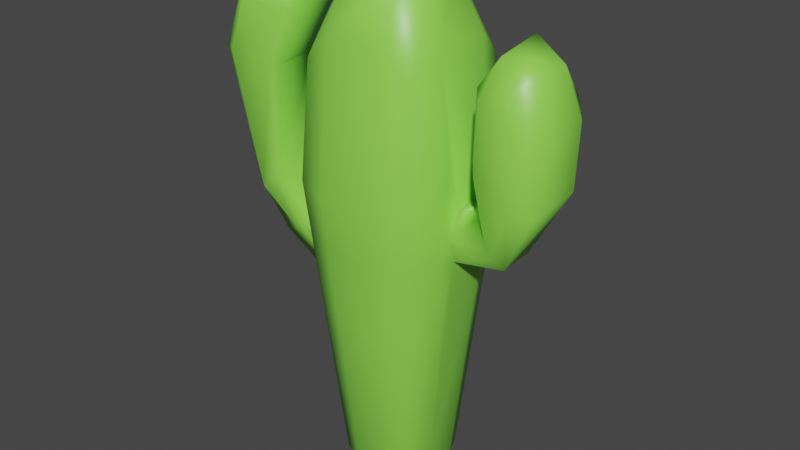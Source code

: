 # Source: cactus.blend  (saved by Blender 2.83.19; exported with 4.5.12 LTS)
import bpy
from mathutils import Matrix  # noqa: F401  (used for matrix-valued properties, if any)

bpy.ops.wm.read_factory_settings(use_empty=True)
scene = bpy.context.scene
scene.name = 'Scene'

# ---- collections
col_collection = bpy.data.collections.new('Collection'); scene.collection.children.link(col_collection)

# ---- images (referenced by path relative to the original .blend; pixels are not part of the script)
import os
ASSET_DIR = os.environ.get("B2B_ASSET_DIR", "")  # directory of the original .blend (textures are referenced by path, not embedded)
HERE = os.path.dirname(os.path.abspath(__file__))  # packed textures are extracted next to this script under _unpacked/

def load_image(name, relpath, width, height, colorspace="sRGB"):
    """Load a texture the original file referenced (path relative to the .blend, or extracted next to this script)."""
    p = next((c for c in (os.path.join(HERE, relpath), os.path.join(ASSET_DIR, relpath)) if relpath and os.path.exists(c)), "")
    if p:
        img = bpy.data.images.load(p, check_existing=True)
        img.name = name
    else:  # same state as the original file: an image datablock whose file is absent (Cycles renders it pink)
        img = bpy.data.images.new(name, width, height)
        img.source = "FILE"
        img.filepath = "//" + (relpath or name)
    img.colorspace_settings.name = colorspace
    return img
img_cactustexture = load_image('cactusTexture', 'cactusTexture.png', 1024, 1024, 'sRGB')

# ---- materials (node trees are filled in below, after node groups)
mat_material = bpy.data.materials.new('Material')
mat_material.alpha_threshold = 0.0
mat_material.line_color = (0.0, 0.0, 0.0, 1.0)

# ---- material node trees
mat_material.use_nodes = True; mat_material.node_tree.nodes.clear()
_N = mat_material.node_tree.nodes; _L = mat_material.node_tree.links
n0 = _N.new('ShaderNodeOutputMaterial'); n0.name = 'Material Output'; n0.location = (300, 300)
n1 = _N.new('ShaderNodeBsdfPrincipled'); n1.name = 'Principled BSDF'; n1.location = (10, 300)
n1.distribution = 'GGX'
n1.subsurface_method = 'BURLEY'
n1.inputs[0].default_value = (0.2748, 0.8, 0.08219, 1.0)
n1.inputs[2].default_value = 0.4
n1.inputs[3].default_value = 1.45
n1.inputs[27].default_value = (0.0, 0.0, 0.0, 1.0)
n1.inputs[28].default_value = 1.0
n2 = _N.new('ShaderNodeTexImage'); n2.name = 'Image Texture'; n2.location = (-323, 214)
n2.image = img_cactustexture
_L.new(n1.outputs[0], n0.inputs[0])
n0.is_active_output = True

# ---- world
world_world = bpy.data.worlds.new('World'); scene.world = world_world
world_world.use_nodes = True; world_world.node_tree.nodes.clear()
_N = world_world.node_tree.nodes; _L = world_world.node_tree.links
n0 = _N.new('ShaderNodeOutputWorld'); n0.name = 'World Output'; n0.location = (300, 300)
n1 = _N.new('ShaderNodeBackground'); n1.name = 'Background'; n1.location = (10, 300)
n1.inputs[0].default_value = (0.05088, 0.05088, 0.05088, 1.0)
_L.new(n1.outputs[0], n0.inputs[0])
n0.is_active_output = True
world_world.color = (0.05088, 0.05088, 0.05088)
world_world.use_sun_shadow = False
world_world.sun_shadow_jitter_overblur = 0.0

# ---- meshes
me_cube = bpy.data.meshes.new('Cube')
me_cube.from_pydata([(0.5952, 1.655, 0.5939), (0.5952, 0.5952, 1.653), (0.5952, 1.344, 1.343), (1.207, 1.207, 1.206), (1.344, 0.5952, 1.343), (1.344, 1.344, 0.5939), (0.3597, 1.0, -1.0), (1.0, 0.3597, -1.0), (0.8125, 0.8125, -1.0), (0.5952, -0.5952, 1.653), (0.5952, -1.655, 0.5939), (1.344, -0.5952, 1.343), (1.207, -1.207, 1.206), (0.5952, -1.344, 1.343), (1.344, -1.344, 0.5939), (1.0, -0.3597, -1.0), (0.3597, -1.0, -1.0), (0.8125, -0.8125, -1.0), (-0.5952, 1.655, 0.5939), (-1.655, 0.5952, 0.5939), (-0.5952, 0.5952, 1.653), (-1.344, 1.344, 0.5939), (-1.207, 1.207, 1.206), (-1.344, 0.5952, 1.343), (-0.5952, 1.344, 1.343), (-1.0, 0.3597, -1.0), (-0.3597, 1.0, -1.0), (-0.8125, 0.8125, -1.0), (-1.655, -0.5952, 0.5939), (-0.5952, -1.655, 0.5939), (-0.5952, -0.5952, 1.653), (-1.344, -1.344, 0.5939), (-1.207, -1.207, 1.206), (-0.5952, -1.344, 1.343), (-1.344, -0.5952, 1.343), (-0.3597, -1.0, -1.0), (-1.0, -0.3597, -1.0), (-0.8125, -0.8125, -1.0), (1.247, 1.247, 0.3021), (0.5521, 1.535, 0.3021), (-0.5521, -1.535, 0.3021), (-1.247, -1.247, 0.3021), (-1.535, -0.5521, 0.3021), (0.5521, -1.535, 0.3021), (1.247, -1.247, 0.3021), (-0.5521, 1.535, 0.3021), (-1.247, 1.247, 0.3021), (-1.535, 0.5521, 0.3021), (1.655, 0.4009, 0.5939), (1.604, 0.5772, 0.4716), (1.586, 0.7616, 0.5939), (1.586, 0.5952, 0.7603), (1.595, -0.5739, 0.4495), (1.655, -0.402, 0.5939), (1.586, -0.5952, 0.7603), (1.586, -0.7616, 0.5939), (1.578, 0.5678, 0.4083), (1.535, 0.3646, 0.3021), (1.467, 0.5277, 0.137), (1.466, 0.7185, 0.3021), (1.535, -0.365, 0.3021), (1.58, -0.5683, 0.4116), (1.466, -0.7185, 0.3021), (1.467, -0.5277, 0.137), (2.696, -0.4454, 0.3679), (2.541, -0.6712, 0.4479), (2.428, -0.7015, 0.514), (2.261, -0.5576, 0.6221), (2.301, 0.2375, 0.6444), (2.471, 0.4413, 0.5539), (2.593, 0.45, 0.4816), (2.732, 0.2737, 0.3882), (3.483, -0.8012, 0.7178), (3.131, -1.026, 0.7417), (2.385, -1.024, 0.8524), (2.194, -0.7936, 0.9095), (2.436, 0.158, 0.9933), (2.764, 0.3626, 0.9703), (3.457, 0.3047, 0.8605), (3.7, 0.05383, 0.793), (3.13, -0.9478, 1.066), (3.484, -0.7229, 1.032), (3.173, -0.5651, 1.277), (2.374, -0.9457, 1.178), (2.538, -0.5633, 1.371), (2.182, -0.7154, 1.226), (2.426, 0.2445, 1.31), (2.721, 0.1611, 1.435), (2.756, 0.4537, 1.296), (3.459, 0.3949, 1.184), (3.344, 0.109, 1.336), (3.702, 0.1393, 1.108), (-1.18, -1.18, 0.09985), (0.5222, -1.452, 0.09985), (-0.5222, 1.452, 0.09985), (1.18, 1.18, 0.09985), (0.5222, 1.452, 0.09985), (-0.5222, -1.452, 0.09985), (1.18, -1.18, 0.09985), (-1.18, 1.18, 0.09985), (-1.111, -1.111, -0.1048), (0.492, -1.368, -0.1048), (-0.492, 1.368, -0.1048), (1.111, 1.111, -0.1048), (0.492, 1.368, -0.1048), (-0.492, -1.368, -0.1048), (1.111, -1.111, -0.1048), (-1.111, 1.111, -0.1048), (-1.452, -0.3835, 0.09985), (-1.42, -0.5109, 0.02321), (-1.401, -0.6459, 0.09985), (-1.502, -0.5404, 0.2225), (-1.428, 0.5138, 0.04275), (-1.452, 0.3805, 0.09985), (-1.502, 0.5404, 0.2225), (-1.401, 0.6459, 0.09985), (-1.408, -0.5065, -0.00641), (-1.368, -0.3576, -0.1048), (-1.317, -0.4739, -0.2274), (-1.317, -0.6156, -0.1048), (-1.368, 0.3468, -0.1048), (-1.388, 0.4992, -0.05621), (-1.317, 0.6156, -0.1048), (-1.317, 0.4739, -0.2274), (-2.728, 0.2545, 0.1569), (-2.587, 0.4171, 0.1845), (-2.223, 0.4554, 0.2454), (-2.015, 0.3423, 0.2737), (-1.916, -0.4733, 0.2585), (-2.147, -0.6288, 0.2198), (-2.301, -0.6108, 0.1903), (-2.636, -0.5025, 0.1437), (-3.187, 0.5386, 0.4359), (-3.016, 0.6249, 0.4909), (-2.531, 0.4772, 0.6173), (-2.379, 0.2864, 0.6461), (-2.416, -0.8733, 0.5427), (-2.58, -0.9498, 0.4969), (-3.033, -0.7646, 0.3825), (-3.217, -0.554, 0.3462), (-3.824, 0.09151, 1.13), (-3.669, 0.2826, 1.12), (-2.907, 0.5176, 1.081), (-2.712, 0.4379, 1.073), (-2.384, -0.7728, 1.077), (-2.531, -0.944, 1.087), (-3.314, -1.122, 1.126), (-3.523, -1.024, 1.134), (-3.231, 0.4564, 1.406), (-3.326, 0.1937, 1.477), (-2.795, 0.1188, 1.553), (-2.432, 0.7029, 1.365), (-2.189, 0.3057, 1.522), (-2.112, 0.587, 1.39), (-1.758, -0.7241, 1.395), (-1.954, -0.5631, 1.525), (-2.027, -0.9864, 1.354), (-2.858, -1.176, 1.396), (-2.572, -0.7038, 1.556), (-3.006, -0.9921, 1.481)], [], [(25, 27, 26, 6, 8, 7, 15, 17, 16, 35, 37, 36), (42, 28, 19, 47), (43, 10, 29, 40), (1, 20, 30, 9), (7, 58, 57, 60, 63, 15), (0, 2, 3, 5), (1, 4, 3, 2), (48, 53, 67, 68), (52, 61, 65, 66), (9, 13, 12, 11), (10, 14, 12, 13), (18, 21, 22, 24), (19, 23, 22, 21), (20, 24, 22, 23), (28, 31, 32, 34), (29, 33, 32, 31), (30, 34, 32, 33), (44, 98, 106, 17, 15, 63, 62), (103, 8, 6, 104), (40, 29, 31, 41), (41, 31, 28, 42), (101, 16, 17, 106), (66, 65, 73, 74), (102, 26, 27, 107), (126, 125, 133, 134), (9, 30, 33, 13), (13, 33, 29, 10), (1, 9, 11, 4), (51, 50, 5, 3, 4), (30, 20, 23, 34), (34, 23, 19, 28), (20, 1, 2, 24), (24, 2, 0, 18), (45, 18, 0, 39), (94, 45, 39, 96), (21, 46, 47, 19), (18, 45, 46, 21), (55, 54, 11, 12, 14), (10, 43, 44, 14), (100, 92, 110, 109, 116, 119), (97, 40, 41, 92), (5, 38, 39, 0), (56, 49, 69, 70), (60, 57, 71, 64), (93, 43, 40, 97), (108, 113, 127, 128), (74, 73, 80, 83), (50, 49, 56, 59, 38, 5), (14, 44, 62, 61, 52, 55), (59, 58, 7, 8, 103, 95, 38), (76, 75, 85, 86), (64, 71, 79, 72), (68, 67, 75, 76), (70, 69, 77, 78), (78, 77, 88, 89), (90, 87, 84, 82), (72, 79, 91, 81), (48, 49, 50, 51), (52, 53, 54, 55), (56, 57, 58, 59), (60, 61, 62, 63), (80, 81, 82), (83, 84, 85), (86, 87, 88), (89, 90, 91), (60, 64, 65, 61), (67, 53, 52, 66), (69, 49, 48, 68), (71, 57, 56, 70), (68, 76, 77, 69), (79, 71, 70, 78), (64, 72, 73, 65), (75, 67, 66, 74), (82, 84, 83, 80), (84, 87, 86, 85), (87, 90, 89, 88), (90, 82, 81, 91), (78, 89, 91, 79), (80, 73, 72, 81), (74, 83, 85, 75), (88, 77, 76, 86), (4, 11, 54, 53, 48, 51), (92, 41, 42, 111, 110), (101, 93, 97, 105), (105, 97, 92, 100), (116, 109, 129, 130), (102, 94, 96, 104), (112, 121, 125, 126), (45, 94, 99, 46), (43, 93, 98, 44), (38, 95, 96, 39), (26, 102, 104, 6), (107, 27, 25, 123, 122), (35, 105, 100, 37), (16, 101, 105, 35), (120, 117, 131, 124), (36, 118, 117, 120, 123, 25), (94, 102, 107, 99), (93, 101, 106, 98), (95, 103, 104, 96), (128, 127, 135, 136), (37, 100, 119, 118, 36), (99, 107, 122, 121, 112, 115), (46, 99, 115, 114, 47), (138, 137, 145, 146), (130, 129, 137, 138), (134, 133, 141, 142), (124, 131, 139, 132), (158, 155, 152, 150), (142, 141, 148, 151), (132, 139, 147, 140), (136, 135, 143, 144), (140, 147, 159, 149), (144, 143, 153, 154), (146, 145, 156, 157), (108, 109, 110, 111), (112, 113, 114, 115), (116, 117, 118, 119), (120, 121, 122, 123), (148, 149, 150), (151, 152, 153), (154, 155, 156), (157, 158, 159), (112, 126, 127, 113), (129, 109, 108, 128), (116, 130, 131, 117), (125, 121, 120, 124), (130, 138, 139, 131), (133, 125, 124, 132), (126, 134, 135, 127), (137, 129, 128, 136), (134, 142, 143, 135), (145, 137, 136, 144), (147, 139, 138, 146), (132, 140, 141, 133), (150, 152, 151, 148), (154, 153, 152, 155), (155, 158, 157, 156), (158, 150, 149, 159), (144, 154, 156, 145), (159, 147, 146, 157), (140, 149, 148, 141), (153, 143, 142, 151), (108, 111, 42, 47, 114, 113)])
me_cube.polygons.foreach_set('use_smooth', [True] * 144)
_uv = me_cube.uv_layers.new(name='UVMap')
_uv.uv.foreach_set('vector', [0.125, 0.58, 0.2995, 0.3411, 0.205, 0.5, 0.295, 0.5, 0.3672, 0.5078, 0.375, 0.58, 0.375, 0.67, 0.3672, 0.7422, 0.295, 0.75, 0.205, 0.75, 0.1484, 0.7266, 0.125, 0.67, 0.5139, 0.08003, 0.545, 0.08003, 0.545, 0.17, 0.5139, 0.17, 0.5139, 0.83, 0.545, 0.83, 0.545, 0.92, 0.5139, 0.92, 0.705, 0.58, 0.795, 0.58, 0.795, 0.67, 0.705, 0.67, 0.375, 0.58, 0.4962, 0.58, 0.5139, 0.5953, 0.5139, 0.6547, 0.4962, 0.67, 0.375, 0.67, 0.545, 0.42, 0.625, 0.42, 0.6137, 0.5, 0.545, 0.5, 0.705, 0.58, 0.625, 0.58, 0.6137, 0.5, 0.705, 0.5, 0.545, 0.5947, 0.545, 0.6554, 0.545, 0.6554, 0.545, 0.5947, 0.5296, 0.67, 0.5255, 0.67, 0.5243, 0.67, 0.5324, 0.67, 0.705, 0.67, 0.705, 0.75, 0.625, 0.7387, 0.625, 0.67, 0.545, 0.83, 0.545, 0.75, 0.625, 0.7387, 0.625, 0.83, 0.545, 0.33, 0.545, 0.25, 0.5912, 0.25, 0.625, 0.33, 0.545, 0.17, 0.625, 0.17, 0.625, 0.2162, 0.545, 0.25, 0.795, 0.58, 0.795, 0.5, 0.8412, 0.5, 0.875, 0.58, 0.545, 0.08003, 0.545, 0.0, 0.5912, 0.0, 0.625, 0.08003, 0.545, 0.92, 0.625, 0.92, 0.625, 0.9662, 0.545, 1.0, 0.795, 0.67, 0.875, 0.67, 0.875, 0.7162, 0.795, 0.75, 0.5124, 0.7486, 0.4899, 0.7476, 0.467, 0.7466, 0.3672, 0.7422, 0.375, 0.67, 0.4962, 0.67, 0.5135, 0.6888, 0.467, 0.5034, 0.3672, 0.5078, 0.375, 0.42, 0.4705, 0.42, 0.5139, 0.92, 0.545, 0.92, 0.545, 1.0, 0.5139, 1.0, 0.5139, 0.0, 0.545, 0.0, 0.545, 0.08003, 0.5139, 0.08003, 0.4705, 0.83, 0.375, 0.83, 0.3672, 0.7422, 0.467, 0.7466, 0.5324, 0.67, 0.5243, 0.67, 0.521, 0.67, 0.539, 0.67, 0.4705, 0.33, 0.375, 0.33, 0.2995, 0.3411, 0.4374, 0.29, 0.4865, 0.17, 0.4754, 0.17, 0.475, 0.17, 0.4881, 0.17, 0.705, 0.67, 0.795, 0.67, 0.795, 0.75, 0.705, 0.75, 0.625, 0.83, 0.625, 0.92, 0.545, 0.92, 0.545, 0.83, 0.705, 0.58, 0.705, 0.67, 0.625, 0.67, 0.625, 0.58, 0.5627, 0.58, 0.545, 0.5623, 0.545, 0.5, 0.6137, 0.5, 0.625, 0.58, 0.795, 0.67, 0.795, 0.58, 0.875, 0.58, 0.875, 0.67, 0.625, 0.08003, 0.625, 0.17, 0.545, 0.17, 0.545, 0.08003, 0.795, 0.58, 0.705, 0.58, 0.705, 0.5, 0.795, 0.5, 0.625, 0.33, 0.625, 0.42, 0.545, 0.42, 0.545, 0.33, 0.5139, 0.33, 0.545, 0.33, 0.545, 0.42, 0.5139, 0.42, 0.4923, 0.33, 0.5139, 0.33, 0.5139, 0.42, 0.4923, 0.42, 0.545, 0.25, 0.5, 0.2667, 0.5139, 0.17, 0.545, 0.17, 0.545, 0.33, 0.5139, 0.33, 0.5, 0.2667, 0.545, 0.25, 0.545, 0.6877, 0.5627, 0.67, 0.625, 0.67, 0.625, 0.7387, 0.545, 0.75, 0.545, 0.83, 0.5139, 0.83, 0.5124, 0.7486, 0.545, 0.75, 0.4705, 0.0, 0.4923, 0.0, 0.4923, 0.06498, 0.4841, 0.08003, 0.481, 0.08003, 0.4705, 0.06406, 0.4923, 0.92, 0.5139, 0.92, 0.5139, 1.0, 0.4923, 1.0, 0.545, 0.5, 0.5124, 0.5014, 0.5139, 0.42, 0.545, 0.42, 0.5252, 0.58, 0.5319, 0.58, 0.5333, 0.58, 0.5246, 0.58, 0.5139, 0.6547, 0.5139, 0.5953, 0.5139, 0.5954, 0.5139, 0.6546, 0.4923, 0.83, 0.5139, 0.83, 0.5139, 0.92, 0.4923, 0.92, 0.4923, 0.09198, 0.4923, 0.1578, 0.4923, 0.1582, 0.4923, 0.09155, 0.539, 0.67, 0.521, 0.67, 0.5209, 0.67, 0.539, 0.67, 0.545, 0.5623, 0.5319, 0.58, 0.5252, 0.58, 0.5135, 0.5612, 0.5124, 0.5014, 0.545, 0.5, 0.545, 0.75, 0.5124, 0.7486, 0.5135, 0.6888, 0.5255, 0.67, 0.5296, 0.67, 0.545, 0.6877, 0.5135, 0.5612, 0.4962, 0.58, 0.375, 0.58, 0.3672, 0.5078, 0.467, 0.5034, 0.4899, 0.5024, 0.5124, 0.5014, 0.545, 0.5945, 0.545, 0.6553, 0.545, 0.6553, 0.545, 0.5946, 0.5139, 0.6546, 0.5139, 0.5954, 0.5139, 0.5956, 0.5139, 0.6544, 0.545, 0.5947, 0.545, 0.6554, 0.545, 0.6553, 0.545, 0.5945, 0.5246, 0.58, 0.5333, 0.58, 0.5383, 0.58, 0.5213, 0.58, 0.5213, 0.58, 0.5383, 0.58, 0.5383, 0.58, 0.5212, 0.58, 0.5195, 0.5954, 0.5393, 0.5948, 0.5393, 0.6551, 0.5195, 0.6545, 0.5139, 0.6544, 0.5139, 0.5956, 0.5139, 0.5956, 0.5139, 0.6544, 0.545, 0.5947, 0.545, 0.5826, 0.545, 0.5623, 0.5627, 0.58, 0.5296, 0.67, 0.5379, 0.67, 0.5627, 0.67, 0.545, 0.6877, 0.5252, 0.58, 0.5148, 0.58, 0.4962, 0.58, 0.5135, 0.5612, 0.5139, 0.6547, 0.5139, 0.6709, 0.5135, 0.6888, 0.4962, 0.67, 0.5209, 0.67, 0.5139, 0.6544, 0.5195, 0.6545, 0.539, 0.67, 0.5393, 0.6551, 0.545, 0.6553, 0.545, 0.5946, 0.5393, 0.5948, 0.5383, 0.58, 0.5212, 0.58, 0.5195, 0.5954, 0.5139, 0.5956, 0.5139, 0.6547, 0.5139, 0.6546, 0.5243, 0.67, 0.5255, 0.67, 0.545, 0.6554, 0.545, 0.6554, 0.5296, 0.67, 0.5324, 0.67, 0.5333, 0.58, 0.5319, 0.58, 0.545, 0.5947, 0.545, 0.5947, 0.5139, 0.5954, 0.5139, 0.5953, 0.5252, 0.58, 0.5246, 0.58, 0.545, 0.5947, 0.545, 0.5945, 0.5383, 0.58, 0.5333, 0.58, 0.5139, 0.5956, 0.5139, 0.5954, 0.5246, 0.58, 0.5213, 0.58, 0.5139, 0.6546, 0.5139, 0.6544, 0.521, 0.67, 0.5243, 0.67, 0.545, 0.6553, 0.545, 0.6554, 0.5324, 0.67, 0.539, 0.67, 0.5195, 0.6545, 0.5393, 0.6551, 0.539, 0.67, 0.5209, 0.67, 0.5393, 0.6551, 0.5393, 0.5948, 0.545, 0.5946, 0.545, 0.6553, 0.5393, 0.5948, 0.5195, 0.5954, 0.5212, 0.58, 0.5383, 0.58, 0.5195, 0.5954, 0.5195, 0.6545, 0.5139, 0.6544, 0.5139, 0.5956, 0.5213, 0.58, 0.5212, 0.58, 0.5139, 0.5956, 0.5139, 0.5956, 0.5209, 0.67, 0.521, 0.67, 0.5139, 0.6544, 0.5139, 0.6544, 0.539, 0.67, 0.539, 0.67, 0.545, 0.6553, 0.545, 0.6553, 0.5383, 0.58, 0.5383, 0.58, 0.545, 0.5945, 0.545, 0.5946, 0.625, 0.58, 0.625, 0.67, 0.5627, 0.67, 0.545, 0.6554, 0.545, 0.5947, 0.5627, 0.58, 0.4923, 0.0, 0.5139, 0.0, 0.5139, 0.08003, 0.5054, 0.08003, 0.4923, 0.06498, 0.4705, 0.83, 0.4923, 0.83, 0.4923, 0.92, 0.4705, 0.92, 0.4705, 0.92, 0.4923, 0.92, 0.4923, 1.0, 0.4705, 1.0, 0.481, 0.08003, 0.4841, 0.08003, 0.4847, 0.08003, 0.4802, 0.08003, 0.4705, 0.33, 0.4923, 0.33, 0.4923, 0.42, 0.4705, 0.42, 0.4862, 0.17, 0.4756, 0.17, 0.4754, 0.17, 0.4865, 0.17, 0.5139, 0.33, 0.4923, 0.33, 0.4689, 0.2783, 0.5, 0.2667, 0.5139, 0.83, 0.4923, 0.83, 0.4899, 0.7476, 0.5124, 0.7486, 0.5124, 0.5014, 0.4899, 0.5024, 0.4923, 0.42, 0.5139, 0.42, 0.375, 0.33, 0.4705, 0.33, 0.4705, 0.42, 0.375, 0.42, 0.4374, 0.29, 0.2995, 0.3411, 0.375, 0.17, 0.4574, 0.17, 0.4639, 0.1939, 0.375, 0.92, 0.4705, 0.92, 0.4705, 1.0, 0.375, 1.0, 0.375, 0.83, 0.4705, 0.83, 0.4705, 0.92, 0.375, 0.92, 0.4705, 0.1567, 0.4705, 0.09231, 0.4705, 0.09172, 0.4705, 0.1574, 0.375, 0.08003, 0.4574, 0.08003, 0.4705, 0.09231, 0.4705, 0.1567, 0.4574, 0.17, 0.375, 0.17, 0.4923, 0.33, 0.4705, 0.33, 0.4374, 0.29, 0.4689, 0.2783, 0.4923, 0.83, 0.4705, 0.83, 0.467, 0.7466, 0.4899, 0.7476, 0.4899, 0.5024, 0.467, 0.5034, 0.4705, 0.42, 0.4923, 0.42, 0.4923, 0.09155, 0.4923, 0.1582, 0.4923, 0.1611, 0.4923, 0.08904, 0.375, 0.0, 0.4705, 0.0, 0.4705, 0.06406, 0.4574, 0.08003, 0.375, 0.08003, 0.4689, 0.2783, 0.4374, 0.29, 0.4639, 0.1939, 0.4756, 0.17, 0.4862, 0.17, 0.4879, 0.1903, 0.5, 0.2667, 0.4689, 0.2783, 0.4879, 0.1903, 0.5054, 0.17, 0.5139, 0.17, 0.4755, 0.08003, 0.4878, 0.08003, 0.4888, 0.08003, 0.4738, 0.08003, 0.4802, 0.08003, 0.4847, 0.08003, 0.4878, 0.08003, 0.4755, 0.08003, 0.4881, 0.17, 0.475, 0.17, 0.4742, 0.17, 0.4891, 0.17, 0.4705, 0.1574, 0.4705, 0.09172, 0.4705, 0.08887, 0.4705, 0.1609, 0.4737, 0.09072, 0.489, 0.09041, 0.489, 0.1596, 0.4737, 0.1593, 0.4891, 0.17, 0.4742, 0.17, 0.4745, 0.17, 0.4884, 0.17, 0.4705, 0.1609, 0.4705, 0.08887, 0.4705, 0.08894, 0.4705, 0.1614, 0.4923, 0.08921, 0.4923, 0.1611, 0.4923, 0.1621, 0.4923, 0.08797, 0.4705, 0.1614, 0.4705, 0.08894, 0.4705, 0.09058, 0.4705, 0.1599, 0.4923, 0.08797, 0.4923, 0.1621, 0.4923, 0.1609, 0.4923, 0.08934, 0.4738, 0.08003, 0.4888, 0.08003, 0.4879, 0.08003, 0.474, 0.08003, 0.4923, 0.09198, 0.4923, 0.08079, 0.4923, 0.06498, 0.5054, 0.08003, 0.4862, 0.17, 0.4876, 0.17, 0.5054, 0.17, 0.4879, 0.1903, 0.481, 0.08003, 0.4702, 0.08003, 0.4574, 0.08003, 0.4705, 0.06406, 0.4705, 0.1567, 0.4705, 0.1708, 0.4639, 0.1939, 0.4574, 0.17, 0.4745, 0.17, 0.4705, 0.1599, 0.4737, 0.1593, 0.4884, 0.17, 0.489, 0.1596, 0.4923, 0.1609, 0.4923, 0.08934, 0.489, 0.09041, 0.4879, 0.08003, 0.474, 0.08003, 0.4737, 0.09072, 0.4705, 0.09058, 0.4862, 0.17, 0.4865, 0.17, 0.4923, 0.1582, 0.4923, 0.1578, 0.4847, 0.08003, 0.4841, 0.08003, 0.4923, 0.09198, 0.4923, 0.09155, 0.481, 0.08003, 0.4802, 0.08003, 0.4705, 0.09172, 0.4705, 0.09231, 0.4754, 0.17, 0.4756, 0.17, 0.4705, 0.1567, 0.4705, 0.1574, 0.4802, 0.08003, 0.4755, 0.08003, 0.4705, 0.08887, 0.4705, 0.09172, 0.475, 0.17, 0.4754, 0.17, 0.4705, 0.1574, 0.4705, 0.1609, 0.4865, 0.17, 0.4881, 0.17, 0.4923, 0.1611, 0.4923, 0.1582, 0.4878, 0.08003, 0.4847, 0.08003, 0.4923, 0.09155, 0.4923, 0.08904, 0.4881, 0.17, 0.4891, 0.17, 0.4923, 0.1621, 0.4923, 0.1611, 0.4888, 0.08003, 0.4878, 0.08003, 0.4923, 0.08921, 0.4923, 0.08797, 0.4705, 0.08894, 0.4705, 0.08887, 0.4755, 0.08003, 0.4738, 0.08003, 0.4705, 0.1609, 0.4705, 0.1614, 0.4742, 0.17, 0.475, 0.17, 0.4737, 0.1593, 0.489, 0.1596, 0.4884, 0.17, 0.4745, 0.17, 0.4923, 0.08934, 0.4923, 0.1609, 0.489, 0.1596, 0.489, 0.09041, 0.489, 0.09041, 0.4737, 0.09072, 0.474, 0.08003, 0.4879, 0.08003, 0.4737, 0.09072, 0.4737, 0.1593, 0.4705, 0.1599, 0.4705, 0.09058, 0.4923, 0.08797, 0.4923, 0.08934, 0.4879, 0.08003, 0.4888, 0.08003, 0.4705, 0.09058, 0.4705, 0.08894, 0.4738, 0.08003, 0.474, 0.08003, 0.4705, 0.1614, 0.4705, 0.1599, 0.4745, 0.17, 0.4742, 0.17, 0.4923, 0.1609, 0.4923, 0.1621, 0.4891, 0.17, 0.4884, 0.17, 0.4923, 0.09198, 0.5054, 0.08003, 0.5139, 0.08003, 0.5139, 0.17, 0.5054, 0.17, 0.4923, 0.1578])
me_cube.materials.append(mat_material)
me_cube.use_remesh_preserve_volume = False
me_cube.use_remesh_preserve_attributes = False
me_cube.use_mirror_vertex_groups = False
me_cube.update()

# ---- objects
ob_cube = bpy.data.objects.new('Cube', me_cube)

# ---- transforms, parenting, visibility, modifiers, constraints
ob_cube.location = (0.0, 0.0, 1.703)
ob_cube.scale = (0.4227, 0.4227, 1.672)
ob_cube.lock_rotations_4d = False
ob_cube.empty_display_type = 'ARROWS'
ob_cube.lineart.crease_threshold = 0.0

# ---- collection membership
col_collection.objects.link(ob_cube)

# ---- scene / render settings (as saved in the file)
scene.frame_start = 1; scene.frame_end = 250; scene.frame_set(1)
scene.render.engine = 'CYCLES'
scene.cycles.use_denoising = False
scene.cycles.samples = 128
scene.cycles.sampling_pattern = 'TABULATED_SOBOL'
scene.cycles.use_adaptive_sampling = False
scene.cycles.use_light_tree = False
scene.cycles.bake_type = 'DIFFUSE'
scene.view_settings.view_transform = 'Filmic'
bpy.context.view_layer.update()

# ---- added for rendering (the .blend has no active camera and no usable light): camera, sun
cam_auto = bpy.data.cameras.new('AutoCamera')
cam_auto.lens = 50.0
cam_auto.sensor_width = 36.0
cam_auto.clip_end = 1000.0
ob_auto_camera = bpy.data.objects.new('AutoCamera', cam_auto)
scene.collection.objects.link(ob_auto_camera)
ob_auto_camera.location = (5.18864, -6.25722, 6.42049)
ob_auto_camera.rotation_euler = (1.09748, -7.21219e-08, 0.694738)
scene.camera = ob_auto_camera
light_auto_sun = bpy.data.lights.new('AutoSun', 'SUN')
light_auto_sun.energy = 3.0
light_auto_sun.angle = 0.0523599
ob_auto_sun = bpy.data.objects.new('AutoSun', light_auto_sun)
scene.collection.objects.link(ob_auto_sun)
ob_auto_sun.rotation_euler = (0.872665, 0.174533, 0.523599)
bpy.context.view_layer.update()
